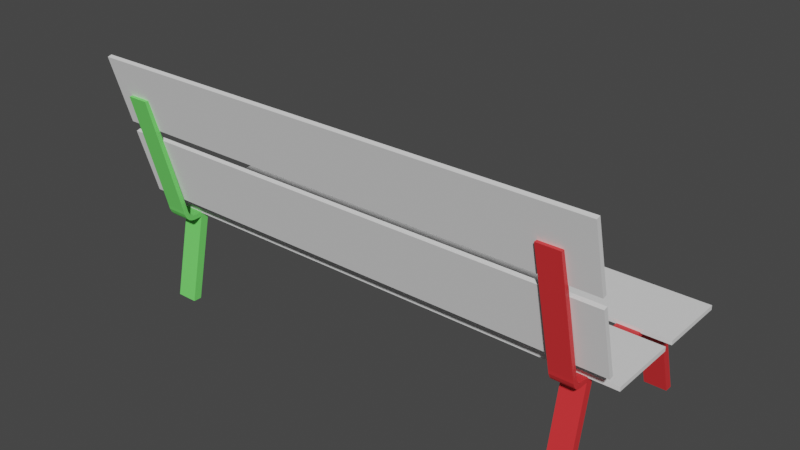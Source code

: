 # Source: Bench.blend  (saved by Blender 2.83.19; exported with 4.5.12 LTS)
import bpy
from mathutils import Matrix  # noqa: F401  (used for matrix-valued properties, if any)

bpy.ops.wm.read_factory_settings(use_empty=True)
scene = bpy.context.scene
scene.name = 'Scene'

# ---- collections
col_collection = bpy.data.collections.new('Collection'); scene.collection.children.link(col_collection)

# ---- materials (node trees are filled in below, after node groups)
mat_material_001 = bpy.data.materials.new('Material.001')
mat_material_001.use_transparent_shadow = False
mat_material = bpy.data.materials.new('Material')
mat_material.use_transparent_shadow = False

# ---- material node trees
mat_material_001.use_nodes = True; mat_material_001.node_tree.nodes.clear()
_N = mat_material_001.node_tree.nodes; _L = mat_material_001.node_tree.links
n0 = _N.new('ShaderNodeBsdfPrincipled'); n0.name = 'Principled BSDF'; n0.location = (10, 300)
n0.distribution = 'GGX'
n0.subsurface_method = 'BURLEY'
n0.inputs[0].default_value = (0.1762, 0.8, 0.1462, 1.0)
n0.inputs[3].default_value = 1.45
n0.inputs[27].default_value = (0.0, 0.0, 0.0, 1.0)
n0.inputs[28].default_value = 1.0
n1 = _N.new('ShaderNodeOutputMaterial'); n1.name = 'Material Output'; n1.location = (300, 300)
_L.new(n0.outputs[0], n1.inputs[0])
n1.is_active_output = True
mat_material.use_nodes = True; mat_material.node_tree.nodes.clear()
_N = mat_material.node_tree.nodes; _L = mat_material.node_tree.links
n0 = _N.new('ShaderNodeBsdfPrincipled'); n0.name = 'Principled BSDF'; n0.location = (10, 300)
n0.distribution = 'GGX'
n0.subsurface_method = 'BURLEY'
n0.inputs[0].default_value = (0.8, 0.03418, 0.03875, 1.0)
n0.inputs[3].default_value = 1.45
n0.inputs[27].default_value = (0.0, 0.0, 0.0, 1.0)
n0.inputs[28].default_value = 1.0
n1 = _N.new('ShaderNodeOutputMaterial'); n1.name = 'Material Output'; n1.location = (300, 300)
_L.new(n0.outputs[0], n1.inputs[0])
n1.is_active_output = True

# ---- world
world_world = bpy.data.worlds.new('World'); scene.world = world_world
world_world.use_nodes = True; world_world.node_tree.nodes.clear()
_N = world_world.node_tree.nodes; _L = world_world.node_tree.links
n0 = _N.new('ShaderNodeOutputWorld'); n0.name = 'World Output'; n0.location = (300, 300)
n1 = _N.new('ShaderNodeBackground'); n1.name = 'Background'; n1.location = (10, 300)
n1.inputs[0].default_value = (0.05088, 0.05088, 0.05088, 1.0)
_L.new(n1.outputs[0], n0.inputs[0])
n0.is_active_output = True
world_world.color = (0.05088, 0.05088, 0.05088)
world_world.use_sun_shadow = False
world_world.sun_shadow_jitter_overblur = 0.0

# ---- meshes
me_cube_002 = bpy.data.meshes.new('Cube.002')
me_cube_002.from_pydata([(-1.0, -1.0, -1.0), (-1.0, -1.0, 1.0), (-1.0, 1.0, -1.0), (-1.0, 1.0, 1.0), (1.0, -1.0, -1.0), (1.0, -1.0, 1.0), (1.0, 1.0, -1.0), (1.0, 1.0, 1.0)], [], [(0, 1, 3, 2), (2, 3, 7, 6), (6, 7, 5, 4), (4, 5, 1, 0), (2, 6, 4, 0), (7, 3, 1, 5)])
_uv = me_cube_002.uv_layers.new(name='UVMap')
_uv.uv.foreach_set('vector', [0.5, 0.75, 0.5, 0.5, 0.75, 0.5, 0.75, 0.75, 0.9999, 0.5, 0.75, 0.5, 0.75, 0.25, 0.9999, 0.25, 0.75, 8.663e-05, 0.75, 0.25, 0.5, 0.25, 0.5, 8.659e-05, 0.25, 0.25, 0.5, 0.25, 0.5, 0.5, 0.25, 0.5, 8.659e-05, 0.5, 8.659e-05, 0.25, 0.25, 0.25, 0.25, 0.5, 0.75, 0.25, 0.75, 0.5, 0.5, 0.5, 0.5, 0.25])
me_cube_002.use_remesh_fix_poles = True
me_cube_002.use_remesh_preserve_attributes = False
me_cube_002.use_mirror_vertex_groups = False
me_cube_002.update()
me_cube_006 = bpy.data.meshes.new('Cube.006')
me_cube_006.from_pydata([(-1.0, -3.378, -1.0), (-1.0, -3.378, 1.0), (-1.0, 1.0, -1.0), (-1.0, 1.0, 1.0), (1.0, -3.378, -1.0), (1.0, -3.378, 1.0), (1.0, 1.0, -1.0), (1.0, 1.0, 1.0), (-1.0, -3.443, -0.9863), (-1.0, -3.419, 0.9863), (1.0, -3.419, 0.9863), (1.0, -3.443, -0.9863), (-1.0, -3.535, -0.7425), (-1.0, -3.479, 1.096), (1.0, -3.479, 1.096), (1.0, -3.535, -0.7425), (-1.0, -3.612, -0.2391), (-1.0, -3.519, 1.288), (1.0, -3.519, 1.288), (1.0, -3.612, -0.2391), (-1.0, -3.67, 0.4882), (-1.0, -3.553, 1.644), (1.0, -3.553, 1.644), (1.0, -3.67, 0.4882), (-1.0, -3.713, 1.355), (-1.0, -3.584, 2.243), (1.0, -3.584, 2.243), (1.0, -3.713, 1.355), (-1.0, -3.767, 2.93), (-1.0, -3.627, 3.381), (1.0, -3.627, 3.381), (1.0, -3.767, 2.93), (-1.0, -3.789, 4.405), (-1.0, -3.646, 4.411), (1.0, -3.646, 4.411), (1.0, -3.789, 4.405), (-1.0, -4.724, 55.55), (-1.0, -4.581, 55.56), (1.0, -4.581, 55.56), (1.0, -4.724, 55.55), (-1.0, -3.162, -1.0), (-1.0, -3.162, 1.0), (1.0, -3.162, -1.0), (1.0, -3.162, 1.0), (-1.0, -2.904, 1.0), (1.0, -2.904, -1.0), (-1.0, -2.904, -1.0), (1.0, -2.904, 1.0), (-1.0, 0.4114, 1.0), (1.0, 0.4114, -1.0), (-1.0, 0.4114, -1.0), (1.0, 0.4114, 1.0), (-1.0, 0.6522, 1.0), (1.0, 0.6522, -1.0), (-1.0, 0.6522, -1.0), (1.0, 0.6522, 1.0), (-1.0, -3.467, -37.94), (-1.0, -3.725, -37.94), (1.0, -3.725, -37.94), (1.0, -3.467, -37.94), (-1.0, 1.499, -37.94), (-1.0, 1.258, -37.94), (1.0, 1.258, -37.94), (1.0, 1.499, -37.94)], [], [(54, 52, 3, 2), (2, 3, 7, 6), (42, 43, 5, 4), (5, 1, 9, 10), (40, 42, 4, 0), (43, 41, 1, 5), (11, 10, 14, 15), (4, 5, 10, 11), (1, 0, 8, 9), (0, 4, 11, 8), (12, 15, 19, 16), (8, 11, 15, 12), (9, 8, 12, 13), (10, 9, 13, 14), (18, 17, 21, 22), (13, 12, 16, 17), (14, 13, 17, 18), (15, 14, 18, 19), (20, 23, 27, 24), (19, 18, 22, 23), (16, 19, 23, 20), (17, 16, 20, 21), (24, 27, 31, 28), (21, 20, 24, 25), (22, 21, 25, 26), (23, 22, 26, 27), (30, 29, 33, 34), (25, 24, 28, 29), (26, 25, 29, 30), (27, 26, 30, 31), (32, 35, 39, 36), (31, 30, 34, 35), (28, 31, 35, 32), (29, 28, 32, 33), (39, 38, 37, 36), (33, 32, 36, 37), (34, 33, 37, 38), (35, 34, 38, 39), (47, 44, 41, 43), (49, 50, 61, 62), (45, 47, 43, 42), (0, 1, 41, 40), (49, 51, 47, 45), (50, 49, 45, 46), (51, 48, 44, 47), (40, 41, 44, 46), (55, 52, 48, 51), (53, 49, 62, 63), (53, 55, 51, 49), (46, 44, 48, 50), (6, 7, 55, 53), (2, 6, 53, 54), (7, 3, 52, 55), (50, 48, 52, 54), (56, 59, 58, 57), (60, 63, 62, 61), (46, 45, 59, 56), (40, 46, 56, 57), (45, 42, 58, 59), (54, 53, 63, 60), (50, 54, 60, 61), (42, 40, 57, 58)])
_uv = me_cube_006.uv_layers.new(name='UVMap')
_uv.uv.foreach_set('vector', [0.01734, 0.961, 0.04534, 0.9612, 0.04481, 0.9661, 0.01729, 0.9658, 0.03909, 0.9942, 0.04481, 0.9661, 0.07287, 0.9719, 0.06715, 0.9999, 0.1286, 0.9295, 0.1044, 0.8869, 0.1085, 0.8806, 0.1312, 0.9248, 0.1085, 0.8806, 0.0396, 0.8717, 0.03892, 0.8705, 0.1094, 0.8795, 0.1766, 0.9321, 0.1286, 0.9295, 0.1312, 0.9248, 0.1768, 0.9269, 0.1044, 0.8869, 0.04223, 0.8793, 0.0396, 0.8717, 0.1085, 0.8806, 0.1319, 0.9234, 0.1094, 0.8795, 0.1096, 0.876, 0.1315, 0.9185, 0.1312, 0.9248, 0.1085, 0.8806, 0.1094, 0.8795, 0.1319, 0.9234, 0.0396, 0.8717, 0.0009196, 0.9133, 8.67e-05, 0.9121, 0.03892, 0.8705, 0.1768, 0.9269, 0.1312, 0.9248, 0.1319, 0.9234, 0.1769, 0.9253, 0.1772, 0.9178, 0.1315, 0.9185, 0.1283, 0.9077, 0.1771, 0.9034, 0.1769, 0.9253, 0.1319, 0.9234, 0.1315, 0.9185, 0.1772, 0.9178, 0.03892, 0.8705, 8.67e-05, 0.9121, 0.002199, 0.9069, 0.03985, 0.8666, 0.1094, 0.8795, 0.03892, 0.8705, 0.03985, 0.8666, 0.1096, 0.876, 0.1084, 0.8704, 0.04283, 0.8609, 0.04867, 0.8516, 0.1057, 0.8605, 0.03985, 0.8666, 0.002199, 0.9069, 0.009848, 0.8951, 0.04283, 0.8609, 0.1096, 0.876, 0.03985, 0.8666, 0.04283, 0.8609, 0.1084, 0.8704, 0.1315, 0.9185, 0.1096, 0.876, 0.1084, 0.8704, 0.1283, 0.9077, 0.1747, 0.8818, 0.1218, 0.8903, 0.113, 0.8678, 0.1684, 0.8565, 0.1283, 0.9077, 0.1084, 0.8704, 0.1057, 0.8605, 0.1218, 0.8903, 0.1771, 0.9034, 0.1283, 0.9077, 0.1218, 0.8903, 0.1747, 0.8818, 0.04283, 0.8609, 0.009848, 0.8951, 0.02331, 0.8771, 0.04867, 0.8516, 0.1684, 0.8565, 0.113, 0.8678, 0.107, 0.8243, 0.1542, 0.8158, 0.04867, 0.8516, 0.02331, 0.8771, 0.0397, 0.8563, 0.05578, 0.835, 0.1057, 0.8605, 0.04867, 0.8516, 0.05578, 0.835, 0.1044, 0.8421, 0.1218, 0.8903, 0.1057, 0.8605, 0.1044, 0.8421, 0.113, 0.8678, 0.1034, 0.8144, 0.06562, 0.8096, 0.0744, 0.7873, 0.1023, 0.7892, 0.05578, 0.835, 0.0397, 0.8563, 0.0591, 0.8174, 0.06562, 0.8096, 0.1044, 0.8421, 0.05578, 0.835, 0.06562, 0.8096, 0.1034, 0.8144, 0.113, 0.8678, 0.1044, 0.8421, 0.1034, 0.8144, 0.107, 0.8243, 0.1452, 0.7855, 0.1069, 0.7893, 0.1306, 0.3662, 0.1772, 0.002944, 0.107, 0.8243, 0.1034, 0.8144, 0.1023, 0.7892, 0.1069, 0.7893, 0.1542, 0.8158, 0.107, 0.8243, 0.1069, 0.7893, 0.1452, 0.7855, 0.06562, 0.8096, 0.0591, 0.8174, 0.07062, 0.7866, 0.0744, 0.7873, 0.1306, 0.3662, 0.1223, 0.3627, 0.1374, 0.0006462, 0.1772, 0.002944, 0.0744, 0.7873, 0.07062, 0.7866, 0.1237, 8.67e-05, 0.1374, 0.0006462, 0.1023, 0.7892, 0.0744, 0.7873, 0.1374, 0.0006462, 0.1223, 0.3627, 0.1069, 0.7893, 0.1023, 0.7892, 0.1223, 0.3627, 0.1303, 0.3664, 0.1003, 0.8936, 0.04498, 0.8872, 0.04223, 0.8793, 0.1044, 0.8869, 0.2175, 0.6504, 0.1871, 0.6504, 0.1871, 0.08974, 0.2175, 0.08974, 0.1241, 0.9322, 0.1003, 0.8936, 0.1044, 0.8869, 0.1286, 0.9295, 0.0009196, 0.9133, 0.0396, 0.8717, 0.04223, 0.8793, 0.004834, 0.917, 0.1036, 0.974, 0.07527, 0.9634, 0.1003, 0.8936, 0.1241, 0.9322, 0.1288, 0.9863, 0.1036, 0.974, 0.1241, 0.9322, 0.1493, 0.9445, 0.07527, 0.9634, 0.04569, 0.9577, 0.04498, 0.8872, 0.1003, 0.8936, 0.004834, 0.917, 0.04223, 0.8793, 0.04498, 0.8872, 0.008932, 0.9212, 0.07428, 0.9669, 0.04534, 0.9612, 0.04569, 0.9577, 0.07527, 0.9634, 0.2273, 0.6502, 0.2175, 0.6504, 0.2175, 0.08974, 0.2273, 0.08951, 0.1024, 0.9773, 0.07428, 0.9669, 0.07527, 0.9634, 0.1036, 0.974, 0.008932, 0.9212, 0.04498, 0.8872, 0.04569, 0.9577, 0.01736, 0.9576, 0.1006, 0.9821, 0.07287, 0.9719, 0.07428, 0.9669, 0.1024, 0.9773, 0.1283, 0.9924, 0.1006, 0.9821, 0.1024, 0.9773, 0.1301, 0.9876, 0.07287, 0.9719, 0.04481, 0.9661, 0.04534, 0.9612, 0.07428, 0.9669, 0.01736, 0.9576, 0.04569, 0.9577, 0.04534, 0.9612, 0.01734, 0.961, 0.1797, 0.0185, 0.4116, 0.04268, 0.4118, 0.05022, 0.1774, 0.06516, 0.1871, 0.08608, 0.2175, 0.08608, 0.2175, 0.08974, 0.1871, 0.08974, 0.811, 8.67e-05, 0.812, 0.03426, 0.4116, 0.04268, 0.1797, 0.0185, 0.8119, 0.07484, 0.812, 0.08591, 0.1774, 0.07623, 0.1774, 0.06516, 0.812, 0.03426, 0.812, 0.04375, 0.4118, 0.05022, 0.4116, 0.04268, 0.2576, 0.6502, 0.2273, 0.6502, 0.2273, 0.08951, 0.2576, 0.08951, 0.1871, 0.6504, 0.1774, 0.6502, 0.1774, 0.08958, 0.1871, 0.08974, 0.812, 0.04375, 0.8119, 0.07484, 0.1774, 0.06516, 0.4118, 0.05022])
me_cube_006.materials.append(mat_material_001)
me_cube_006.use_remesh_fix_poles = True
me_cube_006.use_remesh_preserve_attributes = False
me_cube_006.use_mirror_vertex_groups = False
me_cube_006.update()
me_cube_007 = bpy.data.meshes.new('Cube.007')
me_cube_007.from_pydata([(-1.0, -1.0, -1.0), (-1.0, -1.0, 1.0), (-1.0, 1.0, -1.0), (-1.0, 1.0, 1.0), (1.0, -1.0, -1.0), (1.0, -1.0, 1.0), (1.0, 1.0, -1.0), (1.0, 1.0, 1.0)], [], [(0, 1, 3, 2), (2, 3, 7, 6), (6, 7, 5, 4), (4, 5, 1, 0), (2, 6, 4, 0), (7, 3, 1, 5)])
_uv = me_cube_007.uv_layers.new(name='UVMap')
_uv.uv.foreach_set('vector', [0.5, 0.75, 0.5, 0.5, 0.75, 0.5, 0.75, 0.75, 0.9999, 0.5, 0.75, 0.5, 0.75, 0.25, 0.9999, 0.25, 0.75, 8.663e-05, 0.75, 0.25, 0.5, 0.25, 0.5, 8.659e-05, 0.25, 0.25, 0.5, 0.25, 0.5, 0.5, 0.25, 0.5, 8.659e-05, 0.5, 8.659e-05, 0.25, 0.25, 0.25, 0.25, 0.5, 0.75, 0.25, 0.75, 0.5, 0.5, 0.5, 0.5, 0.25])
me_cube_007.use_remesh_fix_poles = True
me_cube_007.use_remesh_preserve_attributes = False
me_cube_007.use_mirror_vertex_groups = False
me_cube_007.update()
me_cube_009 = bpy.data.meshes.new('Cube.009')
me_cube_009.from_pydata([(-1.0, -1.0, -1.0), (-1.0, -1.0, 1.0), (-1.0, 1.0, -1.0), (-1.0, 1.0, 1.0), (1.0, -1.0, -1.0), (1.0, -1.0, 1.0), (1.0, 1.0, -1.0), (1.0, 1.0, 1.0)], [], [(0, 1, 3, 2), (2, 3, 7, 6), (6, 7, 5, 4), (4, 5, 1, 0), (2, 6, 4, 0), (7, 3, 1, 5)])
_uv = me_cube_009.uv_layers.new(name='UVMap')
_uv.uv.foreach_set('vector', [0.5, 0.75, 0.5, 0.5, 0.75, 0.5, 0.75, 0.75, 0.9999, 0.5, 0.75, 0.5, 0.75, 0.25, 0.9999, 0.25, 0.75, 8.663e-05, 0.75, 0.25, 0.5, 0.25, 0.5, 8.659e-05, 0.25, 0.25, 0.5, 0.25, 0.5, 0.5, 0.25, 0.5, 8.659e-05, 0.5, 8.659e-05, 0.25, 0.25, 0.25, 0.25, 0.5, 0.75, 0.25, 0.75, 0.5, 0.5, 0.5, 0.5, 0.25])
me_cube_009.use_remesh_fix_poles = True
me_cube_009.use_remesh_preserve_attributes = False
me_cube_009.use_mirror_vertex_groups = False
me_cube_009.update()
me_cube_008 = bpy.data.meshes.new('Cube.008')
me_cube_008.from_pydata([(-1.0, -1.0, -1.0), (-1.0, -1.0, 1.0), (-1.0, 1.0, -1.0), (-1.0, 1.0, 1.0), (1.0, -1.0, -1.0), (1.0, -1.0, 1.0), (1.0, 1.0, -1.0), (1.0, 1.0, 1.0)], [], [(0, 1, 3, 2), (2, 3, 7, 6), (6, 7, 5, 4), (4, 5, 1, 0), (2, 6, 4, 0), (7, 3, 1, 5)])
_uv = me_cube_008.uv_layers.new(name='UVMap')
_uv.uv.foreach_set('vector', [0.5, 0.75, 0.5, 0.5, 0.75, 0.5, 0.75, 0.75, 0.9999, 0.5, 0.75, 0.5, 0.75, 0.25, 0.9999, 0.25, 0.75, 8.663e-05, 0.75, 0.25, 0.5, 0.25, 0.5, 8.659e-05, 0.25, 0.25, 0.5, 0.25, 0.5, 0.5, 0.25, 0.5, 8.659e-05, 0.5, 8.659e-05, 0.25, 0.25, 0.25, 0.25, 0.5, 0.75, 0.25, 0.75, 0.5, 0.5, 0.5, 0.5, 0.25])
me_cube_008.use_remesh_fix_poles = True
me_cube_008.use_remesh_preserve_attributes = False
me_cube_008.use_mirror_vertex_groups = False
me_cube_008.update()
me_cube_010 = bpy.data.meshes.new('Cube.010')
me_cube_010.from_pydata([(-1.0, -3.378, -1.0), (-1.0, -3.378, 1.0), (-1.0, 1.0, -1.0), (-1.0, 1.0, 1.0), (1.0, -3.378, -1.0), (1.0, -3.378, 1.0), (1.0, 1.0, -1.0), (1.0, 1.0, 1.0), (-1.0, -3.443, -0.9863), (-1.0, -3.419, 0.9863), (1.0, -3.419, 0.9863), (1.0, -3.443, -0.9863), (-1.0, -3.535, -0.7425), (-1.0, -3.479, 1.096), (1.0, -3.479, 1.096), (1.0, -3.535, -0.7425), (-1.0, -3.612, -0.2391), (-1.0, -3.519, 1.288), (1.0, -3.519, 1.288), (1.0, -3.612, -0.2391), (-1.0, -3.67, 0.4882), (-1.0, -3.553, 1.644), (1.0, -3.553, 1.644), (1.0, -3.67, 0.4882), (-1.0, -3.713, 1.355), (-1.0, -3.584, 2.243), (1.0, -3.584, 2.243), (1.0, -3.713, 1.355), (-1.0, -3.767, 2.93), (-1.0, -3.627, 3.381), (1.0, -3.627, 3.381), (1.0, -3.767, 2.93), (-1.0, -3.789, 4.405), (-1.0, -3.646, 4.411), (1.0, -3.646, 4.411), (1.0, -3.789, 4.405), (-1.0, -4.724, 55.55), (-1.0, -4.581, 55.56), (1.0, -4.581, 55.56), (1.0, -4.724, 55.55), (-1.0, -3.162, -1.0), (-1.0, -3.162, 1.0), (1.0, -3.162, -1.0), (1.0, -3.162, 1.0), (-1.0, -2.904, 1.0), (1.0, -2.904, -1.0), (-1.0, -2.904, -1.0), (1.0, -2.904, 1.0), (-1.0, 0.4114, 1.0), (1.0, 0.4114, -1.0), (-1.0, 0.4114, -1.0), (1.0, 0.4114, 1.0), (-1.0, 0.6522, 1.0), (1.0, 0.6522, -1.0), (-1.0, 0.6522, -1.0), (1.0, 0.6522, 1.0), (-1.0, -3.467, -37.94), (-1.0, -3.725, -37.94), (1.0, -3.725, -37.94), (1.0, -3.467, -37.94), (-1.0, 1.499, -37.94), (-1.0, 1.258, -37.94), (1.0, 1.258, -37.94), (1.0, 1.499, -37.94)], [], [(54, 52, 3, 2), (2, 3, 7, 6), (42, 43, 5, 4), (5, 1, 9, 10), (40, 42, 4, 0), (43, 41, 1, 5), (11, 10, 14, 15), (4, 5, 10, 11), (1, 0, 8, 9), (0, 4, 11, 8), (12, 15, 19, 16), (8, 11, 15, 12), (9, 8, 12, 13), (10, 9, 13, 14), (18, 17, 21, 22), (13, 12, 16, 17), (14, 13, 17, 18), (15, 14, 18, 19), (20, 23, 27, 24), (19, 18, 22, 23), (16, 19, 23, 20), (17, 16, 20, 21), (24, 27, 31, 28), (21, 20, 24, 25), (22, 21, 25, 26), (23, 22, 26, 27), (30, 29, 33, 34), (25, 24, 28, 29), (26, 25, 29, 30), (27, 26, 30, 31), (32, 35, 39, 36), (31, 30, 34, 35), (28, 31, 35, 32), (29, 28, 32, 33), (39, 38, 37, 36), (33, 32, 36, 37), (34, 33, 37, 38), (35, 34, 38, 39), (47, 44, 41, 43), (49, 50, 61, 62), (45, 47, 43, 42), (0, 1, 41, 40), (49, 51, 47, 45), (50, 49, 45, 46), (51, 48, 44, 47), (40, 41, 44, 46), (55, 52, 48, 51), (53, 49, 62, 63), (53, 55, 51, 49), (46, 44, 48, 50), (6, 7, 55, 53), (2, 6, 53, 54), (7, 3, 52, 55), (50, 48, 52, 54), (56, 59, 58, 57), (60, 63, 62, 61), (46, 45, 59, 56), (40, 46, 56, 57), (45, 42, 58, 59), (54, 53, 63, 60), (50, 54, 60, 61), (42, 40, 57, 58)])
_uv = me_cube_010.uv_layers.new(name='UVMap')
_uv.uv.foreach_set('vector', [0.01734, 0.961, 0.04534, 0.9612, 0.04481, 0.9661, 0.01729, 0.9658, 0.03909, 0.9942, 0.04481, 0.9661, 0.07287, 0.9719, 0.06715, 0.9999, 0.1286, 0.9295, 0.1044, 0.8869, 0.1085, 0.8806, 0.1312, 0.9248, 0.1085, 0.8806, 0.0396, 0.8717, 0.03892, 0.8705, 0.1094, 0.8795, 0.1766, 0.9321, 0.1286, 0.9295, 0.1312, 0.9248, 0.1768, 0.9269, 0.1044, 0.8869, 0.04223, 0.8793, 0.0396, 0.8717, 0.1085, 0.8806, 0.1319, 0.9234, 0.1094, 0.8795, 0.1096, 0.876, 0.1315, 0.9185, 0.1312, 0.9248, 0.1085, 0.8806, 0.1094, 0.8795, 0.1319, 0.9234, 0.0396, 0.8717, 0.0009196, 0.9133, 8.67e-05, 0.9121, 0.03892, 0.8705, 0.1768, 0.9269, 0.1312, 0.9248, 0.1319, 0.9234, 0.1769, 0.9253, 0.1772, 0.9178, 0.1315, 0.9185, 0.1283, 0.9077, 0.1771, 0.9034, 0.1769, 0.9253, 0.1319, 0.9234, 0.1315, 0.9185, 0.1772, 0.9178, 0.03892, 0.8705, 8.67e-05, 0.9121, 0.002199, 0.9069, 0.03985, 0.8666, 0.1094, 0.8795, 0.03892, 0.8705, 0.03985, 0.8666, 0.1096, 0.876, 0.1084, 0.8704, 0.04283, 0.8609, 0.04867, 0.8516, 0.1057, 0.8605, 0.03985, 0.8666, 0.002199, 0.9069, 0.009848, 0.8951, 0.04283, 0.8609, 0.1096, 0.876, 0.03985, 0.8666, 0.04283, 0.8609, 0.1084, 0.8704, 0.1315, 0.9185, 0.1096, 0.876, 0.1084, 0.8704, 0.1283, 0.9077, 0.1747, 0.8818, 0.1218, 0.8903, 0.113, 0.8678, 0.1684, 0.8565, 0.1283, 0.9077, 0.1084, 0.8704, 0.1057, 0.8605, 0.1218, 0.8903, 0.1771, 0.9034, 0.1283, 0.9077, 0.1218, 0.8903, 0.1747, 0.8818, 0.04283, 0.8609, 0.009848, 0.8951, 0.02331, 0.8771, 0.04867, 0.8516, 0.1684, 0.8565, 0.113, 0.8678, 0.107, 0.8243, 0.1542, 0.8158, 0.04867, 0.8516, 0.02331, 0.8771, 0.0397, 0.8563, 0.05578, 0.835, 0.1057, 0.8605, 0.04867, 0.8516, 0.05578, 0.835, 0.1044, 0.8421, 0.1218, 0.8903, 0.1057, 0.8605, 0.1044, 0.8421, 0.113, 0.8678, 0.1034, 0.8144, 0.06562, 0.8096, 0.0744, 0.7873, 0.1023, 0.7892, 0.05578, 0.835, 0.0397, 0.8563, 0.0591, 0.8174, 0.06562, 0.8096, 0.1044, 0.8421, 0.05578, 0.835, 0.06562, 0.8096, 0.1034, 0.8144, 0.113, 0.8678, 0.1044, 0.8421, 0.1034, 0.8144, 0.107, 0.8243, 0.1452, 0.7855, 0.1069, 0.7893, 0.1306, 0.3662, 0.1772, 0.002944, 0.107, 0.8243, 0.1034, 0.8144, 0.1023, 0.7892, 0.1069, 0.7893, 0.1542, 0.8158, 0.107, 0.8243, 0.1069, 0.7893, 0.1452, 0.7855, 0.06562, 0.8096, 0.0591, 0.8174, 0.07062, 0.7866, 0.0744, 0.7873, 0.1306, 0.3662, 0.1223, 0.3627, 0.1374, 0.0006462, 0.1772, 0.002944, 0.0744, 0.7873, 0.07062, 0.7866, 0.1237, 8.67e-05, 0.1374, 0.0006462, 0.1023, 0.7892, 0.0744, 0.7873, 0.1374, 0.0006462, 0.1223, 0.3627, 0.1069, 0.7893, 0.1023, 0.7892, 0.1223, 0.3627, 0.1303, 0.3664, 0.1003, 0.8936, 0.04498, 0.8872, 0.04223, 0.8793, 0.1044, 0.8869, 0.2175, 0.6504, 0.1871, 0.6504, 0.1871, 0.08974, 0.2175, 0.08974, 0.1241, 0.9322, 0.1003, 0.8936, 0.1044, 0.8869, 0.1286, 0.9295, 0.0009196, 0.9133, 0.0396, 0.8717, 0.04223, 0.8793, 0.004834, 0.917, 0.1036, 0.974, 0.07527, 0.9634, 0.1003, 0.8936, 0.1241, 0.9322, 0.1288, 0.9863, 0.1036, 0.974, 0.1241, 0.9322, 0.1493, 0.9445, 0.07527, 0.9634, 0.04569, 0.9577, 0.04498, 0.8872, 0.1003, 0.8936, 0.004834, 0.917, 0.04223, 0.8793, 0.04498, 0.8872, 0.008932, 0.9212, 0.07428, 0.9669, 0.04534, 0.9612, 0.04569, 0.9577, 0.07527, 0.9634, 0.2273, 0.6502, 0.2175, 0.6504, 0.2175, 0.08974, 0.2273, 0.08951, 0.1024, 0.9773, 0.07428, 0.9669, 0.07527, 0.9634, 0.1036, 0.974, 0.008932, 0.9212, 0.04498, 0.8872, 0.04569, 0.9577, 0.01736, 0.9576, 0.1006, 0.9821, 0.07287, 0.9719, 0.07428, 0.9669, 0.1024, 0.9773, 0.1283, 0.9924, 0.1006, 0.9821, 0.1024, 0.9773, 0.1301, 0.9876, 0.07287, 0.9719, 0.04481, 0.9661, 0.04534, 0.9612, 0.07428, 0.9669, 0.01736, 0.9576, 0.04569, 0.9577, 0.04534, 0.9612, 0.01734, 0.961, 0.1797, 0.0185, 0.4116, 0.04268, 0.4118, 0.05022, 0.1774, 0.06516, 0.1871, 0.08608, 0.2175, 0.08608, 0.2175, 0.08974, 0.1871, 0.08974, 0.811, 8.67e-05, 0.812, 0.03426, 0.4116, 0.04268, 0.1797, 0.0185, 0.8119, 0.07484, 0.812, 0.08591, 0.1774, 0.07623, 0.1774, 0.06516, 0.812, 0.03426, 0.812, 0.04375, 0.4118, 0.05022, 0.4116, 0.04268, 0.2576, 0.6502, 0.2273, 0.6502, 0.2273, 0.08951, 0.2576, 0.08951, 0.1871, 0.6504, 0.1774, 0.6502, 0.1774, 0.08958, 0.1871, 0.08974, 0.812, 0.04375, 0.8119, 0.07484, 0.1774, 0.06516, 0.4118, 0.05022])
me_cube_010.materials.append(mat_material)
me_cube_010.use_remesh_fix_poles = True
me_cube_010.use_remesh_preserve_attributes = False
me_cube_010.use_mirror_vertex_groups = False
me_cube_010.update()

# ---- objects
ob_cube_001 = bpy.data.objects.new('Cube.001', me_cube_002)
ob_cube_005 = bpy.data.objects.new('Cube.005', me_cube_006)
ob_cube_002 = bpy.data.objects.new('Cube.002', me_cube_007)
ob_cube_004 = bpy.data.objects.new('Cube.004', me_cube_009)
ob_cube_003 = bpy.data.objects.new('Cube.003', me_cube_008)
ob_cube_006 = bpy.data.objects.new('Cube.006', me_cube_010)

# ---- transforms, parenting, visibility, modifiers, constraints
ob_cube_001.location = (0.1473, 2.452, 2.831)
ob_cube_001.scale = (7.598, 1.057, 0.06464)
ob_cube_001.lineart.crease_threshold = 0.0
ob_cube_005.location = (-6.625, 2.087, 2.717)
ob_cube_005.scale = (0.3332, 1.0, 0.07177)
ob_cube_005.lineart.crease_threshold = 0.0
ob_cube_002.location = (0.1473, 0.006017, 2.831)
ob_cube_002.scale = (7.598, 1.057, 0.06464)
ob_cube_002.lineart.crease_threshold = 0.0
ob_cube_004.location = (0.1473, -1.825, 4.422)
ob_cube_004.rotation_euler = (-1.298, -0.0, 0.0)
ob_cube_004.scale = (7.598, 1.057, 0.06464)
ob_cube_004.lineart.crease_threshold = 0.0
ob_cube_003.location = (0.1473, -2.484, 6.778)
ob_cube_003.rotation_euler = (-1.298, -0.0, 0.0)
ob_cube_003.scale = (7.598, 1.057, 0.06464)
ob_cube_003.lineart.crease_threshold = 0.0
ob_cube_006.location = (6.575, 2.087, 2.717)
ob_cube_006.scale = (0.3332, 1.0, 0.07177)
ob_cube_006.lineart.crease_threshold = 0.0

# ---- collection membership
col_collection.objects.link(ob_cube_001)
col_collection.objects.link(ob_cube_005)
col_collection.objects.link(ob_cube_002)
col_collection.objects.link(ob_cube_004)
col_collection.objects.link(ob_cube_003)
col_collection.objects.link(ob_cube_006)

# ---- scene / render settings (as saved in the file)
scene.frame_start = 1; scene.frame_end = 250; scene.frame_set(1)
scene.render.engine = 'BLENDER_EEVEE_NEXT'
scene.cycles.use_denoising = False
scene.cycles.samples = 128
scene.cycles.sampling_pattern = 'TABULATED_SOBOL'
scene.cycles.use_adaptive_sampling = False
scene.cycles.use_light_tree = False
scene.view_settings.view_transform = 'Filmic'
bpy.context.view_layer.update()

# ---- added for rendering (the .blend has no active camera and no usable light): camera, sun
cam_auto = bpy.data.cameras.new('AutoCamera')
cam_auto.lens = 50.0
cam_auto.sensor_width = 36.0
cam_auto.clip_end = 1000.0
ob_auto_camera = bpy.data.objects.new('AutoCamera', cam_auto)
scene.collection.objects.link(ob_auto_camera)
ob_auto_camera.location = (17.0374, -19.891, 17.4157)
ob_auto_camera.rotation_euler = (1.09748, -7.21219e-08, 0.694738)
scene.camera = ob_auto_camera
light_auto_sun = bpy.data.lights.new('AutoSun', 'SUN')
light_auto_sun.energy = 3.0
light_auto_sun.angle = 0.0523599
ob_auto_sun = bpy.data.objects.new('AutoSun', light_auto_sun)
scene.collection.objects.link(ob_auto_sun)
ob_auto_sun.rotation_euler = (0.872665, 0.174533, 0.523599)
bpy.context.view_layer.update()
